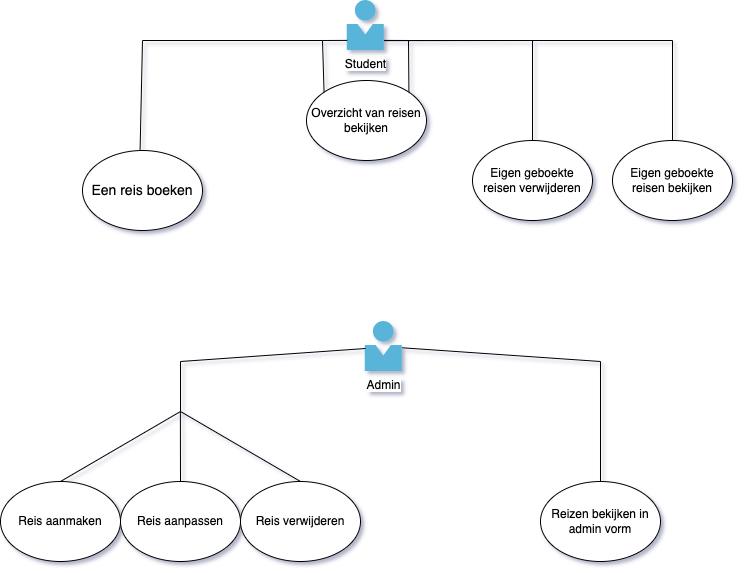

The diagram above was exported from draw.io. Its source (the exported page's mxGraphModel, read from the mxfile embedded in the PNG):
<mxGraphModel dx="1554" dy="898" grid="1" gridSize="10" guides="1" tooltips="1" connect="1" arrows="1" fold="1" page="1" pageScale="1" pageWidth="827" pageHeight="1169" math="0" shadow="0">
  <root>
    <mxCell id="0" />
    <mxCell id="1" parent="0" />
    <mxCell id="OopLrU5cWT9gaPlL_G0w-1" value="Student" style="sketch=0;aspect=fixed;html=1;points=[];align=center;image;fontSize=12;image=img/lib/mscae/Person.svg;" vertex="1" parent="1">
      <mxGeometry x="394.7" y="10" width="37" height="50" as="geometry" />
    </mxCell>
    <mxCell id="OopLrU5cWT9gaPlL_G0w-2" value="Overzicht van reisen bekijken" style="ellipse;whiteSpace=wrap;html=1;" vertex="1" parent="1">
      <mxGeometry x="354" y="90" width="120" height="80" as="geometry" />
    </mxCell>
    <mxCell id="OopLrU5cWT9gaPlL_G0w-3" value="" style="endArrow=none;html=1;rounded=0;entryX=0.001;entryY=0.798;entryDx=0;entryDy=0;entryPerimeter=0;exitX=0;exitY=0;exitDx=0;exitDy=0;" edge="1" parent="1" source="OopLrU5cWT9gaPlL_G0w-2" target="OopLrU5cWT9gaPlL_G0w-1">
      <mxGeometry width="50" height="50" relative="1" as="geometry">
        <mxPoint x="110" y="140" as="sourcePoint" />
        <mxPoint x="160" y="90" as="targetPoint" />
        <Array as="points">
          <mxPoint x="370" y="50" />
        </Array>
      </mxGeometry>
    </mxCell>
    <mxCell id="OopLrU5cWT9gaPlL_G0w-4" value="" style="endArrow=none;html=1;rounded=0;entryX=1.001;entryY=0.798;entryDx=0;entryDy=0;entryPerimeter=0;exitX=1;exitY=0;exitDx=0;exitDy=0;" edge="1" parent="1" source="OopLrU5cWT9gaPlL_G0w-2" target="OopLrU5cWT9gaPlL_G0w-1">
      <mxGeometry width="50" height="50" relative="1" as="geometry">
        <mxPoint x="470" y="110" as="sourcePoint" />
        <mxPoint x="520" y="60" as="targetPoint" />
        <Array as="points">
          <mxPoint x="456" y="50" />
        </Array>
      </mxGeometry>
    </mxCell>
    <mxCell id="OopLrU5cWT9gaPlL_G0w-5" value="" style="endArrow=none;html=1;rounded=0;fillColor=#cce5ff;strokeColor=#000000;strokeWidth=1;exitX=0.48;exitY=-0.012;exitDx=0;exitDy=0;exitPerimeter=0;" edge="1" parent="1" source="OopLrU5cWT9gaPlL_G0w-25">
      <mxGeometry width="50" height="50" relative="1" as="geometry">
        <mxPoint x="180" y="170" as="sourcePoint" />
        <mxPoint x="370" y="50" as="targetPoint" />
        <Array as="points">
          <mxPoint x="190" y="50" />
        </Array>
      </mxGeometry>
    </mxCell>
    <mxCell id="OopLrU5cWT9gaPlL_G0w-8" value="Eigen geboekte reisen bekijken" style="ellipse;whiteSpace=wrap;html=1;" vertex="1" parent="1">
      <mxGeometry x="660" y="150" width="120" height="80" as="geometry" />
    </mxCell>
    <mxCell id="OopLrU5cWT9gaPlL_G0w-9" value="" style="endArrow=none;html=1;rounded=0;exitX=0.5;exitY=0;exitDx=0;exitDy=0;" edge="1" parent="1" source="OopLrU5cWT9gaPlL_G0w-8">
      <mxGeometry width="50" height="50" relative="1" as="geometry">
        <mxPoint x="604.6864068711927" y="131.81572875253832" as="sourcePoint" />
        <mxPoint x="450" y="50" as="targetPoint" />
        <Array as="points">
          <mxPoint x="720" y="50" />
        </Array>
      </mxGeometry>
    </mxCell>
    <mxCell id="OopLrU5cWT9gaPlL_G0w-10" value="Admin" style="sketch=0;aspect=fixed;html=1;points=[];align=center;image;fontSize=12;image=img/lib/mscae/Person.svg;" vertex="1" parent="1">
      <mxGeometry x="412.7" y="331" width="37" height="50" as="geometry" />
    </mxCell>
    <mxCell id="OopLrU5cWT9gaPlL_G0w-11" value="Reis aanmaken" style="ellipse;whiteSpace=wrap;html=1;" vertex="1" parent="1">
      <mxGeometry x="48" y="491" width="120" height="80" as="geometry" />
    </mxCell>
    <mxCell id="OopLrU5cWT9gaPlL_G0w-12" value="Reizen bekijken in admin vorm" style="ellipse;whiteSpace=wrap;html=1;" vertex="1" parent="1">
      <mxGeometry x="588" y="491" width="120" height="80" as="geometry" />
    </mxCell>
    <mxCell id="OopLrU5cWT9gaPlL_G0w-13" value="" style="endArrow=none;html=1;rounded=0;exitX=0.5;exitY=0;exitDx=0;exitDy=0;" edge="1" parent="1" source="OopLrU5cWT9gaPlL_G0w-12" target="OopLrU5cWT9gaPlL_G0w-10">
      <mxGeometry width="50" height="50" relative="1" as="geometry">
        <mxPoint x="622.6864068711927" y="452.81572875253835" as="sourcePoint" />
        <mxPoint x="468" y="371" as="targetPoint" />
        <Array as="points">
          <mxPoint x="648" y="371" />
        </Array>
      </mxGeometry>
    </mxCell>
    <mxCell id="OopLrU5cWT9gaPlL_G0w-14" value="Reis aanpassen" style="ellipse;whiteSpace=wrap;html=1;" vertex="1" parent="1">
      <mxGeometry x="168" y="491" width="120" height="80" as="geometry" />
    </mxCell>
    <mxCell id="OopLrU5cWT9gaPlL_G0w-15" value="Reis verwijderen" style="ellipse;whiteSpace=wrap;html=1;" vertex="1" parent="1">
      <mxGeometry x="288" y="491" width="120" height="80" as="geometry" />
    </mxCell>
    <mxCell id="OopLrU5cWT9gaPlL_G0w-16" value="" style="endArrow=none;html=1;rounded=0;strokeColor=#000000;strokeWidth=1;entryX=0.008;entryY=0.54;entryDx=0;entryDy=0;entryPerimeter=0;" edge="1" parent="1" target="OopLrU5cWT9gaPlL_G0w-10">
      <mxGeometry width="50" height="50" relative="1" as="geometry">
        <mxPoint x="228" y="421" as="sourcePoint" />
        <mxPoint x="268" y="361" as="targetPoint" />
        <Array as="points">
          <mxPoint x="228" y="371" />
        </Array>
      </mxGeometry>
    </mxCell>
    <mxCell id="OopLrU5cWT9gaPlL_G0w-17" value="" style="endArrow=none;html=1;rounded=0;strokeColor=#000000;strokeWidth=1;exitX=0.5;exitY=0;exitDx=0;exitDy=0;" edge="1" parent="1" source="OopLrU5cWT9gaPlL_G0w-14">
      <mxGeometry width="50" height="50" relative="1" as="geometry">
        <mxPoint x="227.88" y="471" as="sourcePoint" />
        <mxPoint x="227.8800000000001" y="421" as="targetPoint" />
      </mxGeometry>
    </mxCell>
    <mxCell id="OopLrU5cWT9gaPlL_G0w-18" value="" style="endArrow=none;html=1;rounded=0;strokeColor=#000000;strokeWidth=1;entryX=0.5;entryY=0;entryDx=0;entryDy=0;" edge="1" parent="1" target="OopLrU5cWT9gaPlL_G0w-11">
      <mxGeometry width="50" height="50" relative="1" as="geometry">
        <mxPoint x="228" y="421" as="sourcePoint" />
        <mxPoint x="158" y="481" as="targetPoint" />
      </mxGeometry>
    </mxCell>
    <mxCell id="OopLrU5cWT9gaPlL_G0w-19" value="" style="endArrow=none;html=1;rounded=0;strokeColor=#000000;strokeWidth=1;exitX=0.5;exitY=0;exitDx=0;exitDy=0;" edge="1" parent="1" source="OopLrU5cWT9gaPlL_G0w-15">
      <mxGeometry width="50" height="50" relative="1" as="geometry">
        <mxPoint x="368" y="481" as="sourcePoint" />
        <mxPoint x="228" y="421" as="targetPoint" />
      </mxGeometry>
    </mxCell>
    <mxCell id="OopLrU5cWT9gaPlL_G0w-22" value="Eigen geboekte reisen verwijderen" style="ellipse;whiteSpace=wrap;html=1;" vertex="1" parent="1">
      <mxGeometry x="520" y="150" width="120" height="80" as="geometry" />
    </mxCell>
    <mxCell id="OopLrU5cWT9gaPlL_G0w-24" value="" style="endArrow=none;html=1;rounded=0;fontSize=14;strokeColor=#000000;strokeWidth=1;exitX=0.5;exitY=0;exitDx=0;exitDy=0;entryX=1.005;entryY=0.803;entryDx=0;entryDy=0;entryPerimeter=0;" edge="1" parent="1" source="OopLrU5cWT9gaPlL_G0w-22" target="OopLrU5cWT9gaPlL_G0w-1">
      <mxGeometry width="50" height="50" relative="1" as="geometry">
        <mxPoint x="560" y="120" as="sourcePoint" />
        <mxPoint x="610" y="70" as="targetPoint" />
        <Array as="points">
          <mxPoint x="580" y="50" />
        </Array>
      </mxGeometry>
    </mxCell>
    <mxCell id="OopLrU5cWT9gaPlL_G0w-25" value="Een reis boeken" style="ellipse;whiteSpace=wrap;html=1;fontSize=14;" vertex="1" parent="1">
      <mxGeometry x="130" y="160" width="120" height="80" as="geometry" />
    </mxCell>
  </root>
</mxGraphModel>